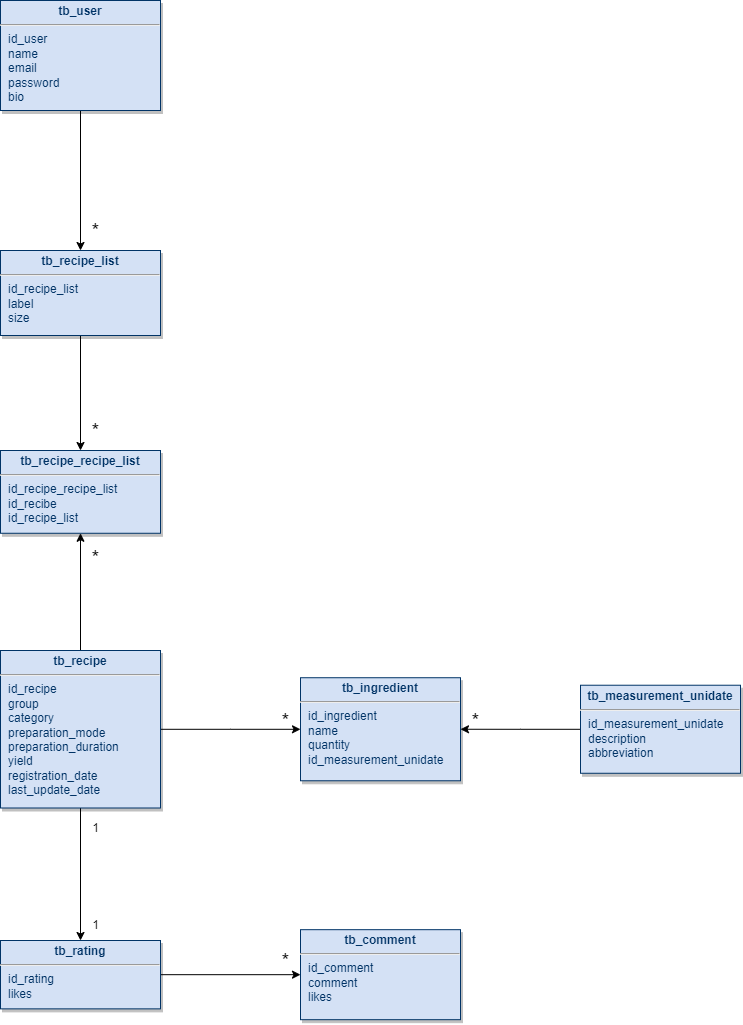

The diagram above was exported from draw.io. Its source (the exported page's mxGraphModel, read from the mxfile embedded in the PNG):
<mxGraphModel dx="1736" dy="786" grid="1" gridSize="10" guides="1" tooltips="1" connect="1" arrows="1" fold="1" page="1" pageScale="1" pageWidth="826" pageHeight="1169" background="none" math="0" shadow="0">
  <root>
    <mxCell id="0" />
    <mxCell id="1" parent="0" />
    <mxCell id="7l-SkN2FXmXza_wCIimA-136" style="edgeStyle=orthogonalEdgeStyle;rounded=0;orthogonalLoop=1;jettySize=auto;html=1;entryX=0;entryY=0.5;entryDx=0;entryDy=0;fontSize=12;" edge="1" parent="1" source="19" target="23">
      <mxGeometry relative="1" as="geometry" />
    </mxCell>
    <mxCell id="19" value="&lt;p style=&quot;margin: 4px 0px 0px; text-align: center;&quot;&gt;&lt;b&gt;tb_rating&lt;/b&gt;&lt;/p&gt;&lt;hr&gt;&lt;p style=&quot;margin: 0px; margin-left: 8px;&quot;&gt;id_rating&lt;/p&gt;&lt;p style=&quot;margin: 0px; margin-left: 8px;&quot;&gt;likes&lt;/p&gt;" style="verticalAlign=top;align=left;overflow=fill;fontSize=12;fontFamily=Helvetica;html=1;strokeColor=#003366;shadow=1;fillColor=#D4E1F5;fontColor=#003366;fontStyle=0" parent="1" vertex="1">
      <mxGeometry x="320" y="1170" width="160" height="68.36" as="geometry" />
    </mxCell>
    <mxCell id="7l-SkN2FXmXza_wCIimA-127" value="" style="edgeStyle=orthogonalEdgeStyle;rounded=0;orthogonalLoop=1;jettySize=auto;html=1;fontSize=12;" edge="1" parent="1" source="20" target="7l-SkN2FXmXza_wCIimA-120">
      <mxGeometry relative="1" as="geometry" />
    </mxCell>
    <mxCell id="7l-SkN2FXmXza_wCIimA-128" style="edgeStyle=orthogonalEdgeStyle;rounded=0;orthogonalLoop=1;jettySize=auto;html=1;fontSize=12;" edge="1" parent="1" source="20" target="24">
      <mxGeometry relative="1" as="geometry" />
    </mxCell>
    <mxCell id="7l-SkN2FXmXza_wCIimA-133" style="edgeStyle=orthogonalEdgeStyle;rounded=0;orthogonalLoop=1;jettySize=auto;html=1;entryX=0.5;entryY=0;entryDx=0;entryDy=0;fontSize=12;" edge="1" parent="1" source="20" target="19">
      <mxGeometry relative="1" as="geometry" />
    </mxCell>
    <mxCell id="20" value="&lt;p style=&quot;margin: 4px 0px 0px; text-align: center;&quot;&gt;&lt;b&gt;tb_recipe&lt;/b&gt;&lt;/p&gt;&lt;hr&gt;&lt;p style=&quot;margin: 0px; margin-left: 8px;&quot;&gt;id_recipe&lt;/p&gt;&lt;p style=&quot;margin: 0px; margin-left: 8px;&quot;&gt;group&lt;/p&gt;&lt;p style=&quot;margin: 0px; margin-left: 8px;&quot;&gt;category&lt;/p&gt;&lt;p style=&quot;margin: 0px; margin-left: 8px;&quot;&gt;preparation_mode&lt;/p&gt;&lt;p style=&quot;margin: 0px; margin-left: 8px;&quot;&gt;preparation_duration&lt;/p&gt;&lt;p style=&quot;margin: 0px; margin-left: 8px;&quot;&gt;yield&lt;/p&gt;&lt;p style=&quot;margin: 0px; margin-left: 8px;&quot;&gt;registration_date&lt;/p&gt;&lt;p style=&quot;margin: 0px; margin-left: 8px;&quot;&gt;last_update_date&lt;/p&gt;" style="verticalAlign=top;align=left;overflow=fill;fontSize=12;fontFamily=Helvetica;html=1;strokeColor=#003366;shadow=1;fillColor=#D4E1F5;fontColor=#003366;fontStyle=0" parent="1" vertex="1">
      <mxGeometry x="320" y="880" width="160" height="157.5" as="geometry" />
    </mxCell>
    <mxCell id="7l-SkN2FXmXza_wCIimA-121" style="edgeStyle=orthogonalEdgeStyle;rounded=0;orthogonalLoop=1;jettySize=auto;html=1;fontSize=12;" edge="1" parent="1" source="21" target="7l-SkN2FXmXza_wCIimA-120">
      <mxGeometry relative="1" as="geometry" />
    </mxCell>
    <mxCell id="21" value="&lt;p style=&quot;margin: 4px 0px 0px; text-align: center;&quot;&gt;&lt;b&gt;tb_recipe_list&lt;/b&gt;&lt;/p&gt;&lt;hr&gt;&lt;p style=&quot;margin: 0px; margin-left: 8px;&quot;&gt;id_recipe_list&lt;/p&gt;&lt;p style=&quot;margin: 0px; margin-left: 8px;&quot;&gt;label&lt;/p&gt;&lt;p style=&quot;margin: 0px; margin-left: 8px;&quot;&gt;size&lt;/p&gt;" style="verticalAlign=top;align=left;overflow=fill;fontSize=12;fontFamily=Helvetica;html=1;strokeColor=#003366;shadow=1;fillColor=#D4E1F5;fontColor=#003366;fontStyle=0" parent="1" vertex="1">
      <mxGeometry x="320" y="480" width="160" height="85" as="geometry" />
    </mxCell>
    <mxCell id="23" value="&lt;p style=&quot;margin: 4px 0px 0px; text-align: center;&quot;&gt;&lt;strong&gt;tb_comment&lt;/strong&gt;&lt;/p&gt;&lt;hr&gt;&lt;p style=&quot;margin: 0px; margin-left: 8px;&quot;&gt;id_comment&lt;/p&gt;&lt;p style=&quot;margin: 0px; margin-left: 8px;&quot;&gt;comment&lt;/p&gt;&lt;p style=&quot;margin: 0px; margin-left: 8px;&quot;&gt;likes&lt;/p&gt;" style="verticalAlign=top;align=left;overflow=fill;fontSize=12;fontFamily=Helvetica;html=1;strokeColor=#003366;shadow=1;fillColor=#D4E1F5;fontColor=#003366;fontStyle=0" parent="1" vertex="1">
      <mxGeometry x="620" y="1159.1799999999998" width="160" height="90" as="geometry" />
    </mxCell>
    <mxCell id="24" value="&lt;p style=&quot;margin: 4px 0px 0px; text-align: center;&quot;&gt;&lt;b&gt;tb_ingredient&lt;/b&gt;&lt;/p&gt;&lt;hr&gt;&lt;p style=&quot;margin: 0px; margin-left: 8px;&quot;&gt;id_ingredient&lt;/p&gt;&lt;p style=&quot;margin: 0px; margin-left: 8px;&quot;&gt;name&lt;/p&gt;&lt;p style=&quot;margin: 0px; margin-left: 8px;&quot;&gt;quantity&lt;/p&gt;&lt;p style=&quot;margin: 0px; margin-left: 8px;&quot;&gt;id_measurement_unidate&lt;/p&gt;" style="verticalAlign=top;align=left;overflow=fill;fontSize=12;fontFamily=Helvetica;html=1;strokeColor=#003366;shadow=1;fillColor=#D4E1F5;fontColor=#003366;fontStyle=0" parent="1" vertex="1">
      <mxGeometry x="620" y="907.23" width="160" height="103.04" as="geometry" />
    </mxCell>
    <mxCell id="7l-SkN2FXmXza_wCIimA-117" style="edgeStyle=orthogonalEdgeStyle;rounded=0;orthogonalLoop=1;jettySize=auto;html=1;entryX=0.5;entryY=0;entryDx=0;entryDy=0;" edge="1" parent="1" source="25" target="21">
      <mxGeometry relative="1" as="geometry" />
    </mxCell>
    <mxCell id="25" value="&lt;p style=&quot;margin: 4px 0px 0px; text-align: center;&quot;&gt;&lt;b&gt;tb_user&lt;/b&gt;&lt;/p&gt;&lt;hr&gt;&lt;p style=&quot;margin: 0px; margin-left: 8px;&quot;&gt;id_user&lt;/p&gt;&lt;p style=&quot;margin: 0px; margin-left: 8px;&quot;&gt;name&lt;/p&gt;&lt;p style=&quot;margin: 0px; margin-left: 8px;&quot;&gt;email&lt;/p&gt;&lt;p style=&quot;margin: 0px; margin-left: 8px;&quot;&gt;password&lt;/p&gt;&lt;p style=&quot;margin: 0px; margin-left: 8px;&quot;&gt;bio&lt;/p&gt;" style="verticalAlign=top;align=left;overflow=fill;fontSize=12;fontFamily=Helvetica;html=1;strokeColor=#003366;shadow=1;fillColor=#D4E1F5;fontColor=#003366;fontStyle=0" parent="1" vertex="1">
      <mxGeometry x="320" y="230" width="160" height="110" as="geometry" />
    </mxCell>
    <mxCell id="7l-SkN2FXmXza_wCIimA-131" style="edgeStyle=orthogonalEdgeStyle;rounded=0;orthogonalLoop=1;jettySize=auto;html=1;entryX=1;entryY=0.5;entryDx=0;entryDy=0;fontSize=12;" edge="1" parent="1" source="29" target="24">
      <mxGeometry relative="1" as="geometry" />
    </mxCell>
    <mxCell id="29" value="&lt;p style=&quot;margin: 4px 0px 0px; text-align: center;&quot;&gt;&lt;b&gt;tb_measurement_unidate&lt;/b&gt;&lt;br&gt;&lt;/p&gt;&lt;hr&gt;&lt;p style=&quot;margin: 0px; margin-left: 8px;&quot;&gt;id_measurement_unidate&lt;/p&gt;&lt;p style=&quot;margin: 0px; margin-left: 8px;&quot;&gt;description&lt;/p&gt;&lt;p style=&quot;margin: 0px; margin-left: 8px;&quot;&gt;abbreviation&lt;/p&gt;" style="verticalAlign=top;align=left;overflow=fill;fontSize=12;fontFamily=Helvetica;html=1;strokeColor=#003366;shadow=1;fillColor=#D4E1F5;fontColor=#003366;fontStyle=0" parent="1" vertex="1">
      <mxGeometry x="900" y="914.73" width="160" height="88.04" as="geometry" />
    </mxCell>
    <mxCell id="7l-SkN2FXmXza_wCIimA-118" value="*" style="text;html=1;align=center;verticalAlign=middle;resizable=0;points=[];autosize=1;strokeColor=none;fillColor=none;fontSize=20;" vertex="1" parent="1">
      <mxGeometry x="400" y="440" width="30" height="40" as="geometry" />
    </mxCell>
    <mxCell id="7l-SkN2FXmXza_wCIimA-120" value="&lt;p style=&quot;margin: 4px 0px 0px; text-align: center;&quot;&gt;&lt;b&gt;tb_recipe_recipe_list&lt;/b&gt;&lt;/p&gt;&lt;hr&gt;&lt;p style=&quot;margin: 0px; margin-left: 8px;&quot;&gt;id_recipe_recipe_list&lt;/p&gt;&lt;p style=&quot;margin: 0px; margin-left: 8px;&quot;&gt;id_recibe&lt;/p&gt;&lt;p style=&quot;margin: 0px; margin-left: 8px;&quot;&gt;id_recipe_list&lt;/p&gt;" style="verticalAlign=top;align=left;overflow=fill;fontSize=12;fontFamily=Helvetica;html=1;strokeColor=#003366;shadow=1;fillColor=#D4E1F5;fontColor=#003366;fontStyle=0" vertex="1" parent="1">
      <mxGeometry x="320" y="680" width="160" height="82.77" as="geometry" />
    </mxCell>
    <mxCell id="7l-SkN2FXmXza_wCIimA-123" value="*" style="text;html=1;align=center;verticalAlign=middle;resizable=0;points=[];autosize=1;strokeColor=none;fillColor=none;fontSize=20;" vertex="1" parent="1">
      <mxGeometry x="400" y="640" width="30" height="40" as="geometry" />
    </mxCell>
    <mxCell id="7l-SkN2FXmXza_wCIimA-126" value="*" style="text;html=1;align=center;verticalAlign=middle;resizable=0;points=[];autosize=1;strokeColor=none;fillColor=none;fontSize=20;" vertex="1" parent="1">
      <mxGeometry x="400" y="766.96" width="30" height="40" as="geometry" />
    </mxCell>
    <mxCell id="7l-SkN2FXmXza_wCIimA-129" value="*" style="text;html=1;align=center;verticalAlign=middle;resizable=0;points=[];autosize=1;strokeColor=none;fillColor=none;fontSize=20;" vertex="1" parent="1">
      <mxGeometry x="590" y="930" width="30" height="40" as="geometry" />
    </mxCell>
    <mxCell id="7l-SkN2FXmXza_wCIimA-132" value="*" style="text;html=1;align=center;verticalAlign=middle;resizable=0;points=[];autosize=1;strokeColor=none;fillColor=none;fontSize=20;" vertex="1" parent="1">
      <mxGeometry x="780" y="930" width="30" height="40" as="geometry" />
    </mxCell>
    <mxCell id="7l-SkN2FXmXza_wCIimA-134" value="1" style="text;html=1;align=center;verticalAlign=middle;resizable=0;points=[];autosize=1;strokeColor=none;fillColor=none;fontSize=12;" vertex="1" parent="1">
      <mxGeometry x="400" y="1042.5" width="30" height="30" as="geometry" />
    </mxCell>
    <mxCell id="7l-SkN2FXmXza_wCIimA-135" value="1" style="text;html=1;align=center;verticalAlign=middle;resizable=0;points=[];autosize=1;strokeColor=none;fillColor=none;fontSize=12;" vertex="1" parent="1">
      <mxGeometry x="400" y="1140" width="30" height="30" as="geometry" />
    </mxCell>
    <mxCell id="7l-SkN2FXmXza_wCIimA-137" value="*" style="text;html=1;align=center;verticalAlign=middle;resizable=0;points=[];autosize=1;strokeColor=none;fillColor=none;fontSize=20;" vertex="1" parent="1">
      <mxGeometry x="590" y="1170" width="30" height="40" as="geometry" />
    </mxCell>
  </root>
</mxGraphModel>